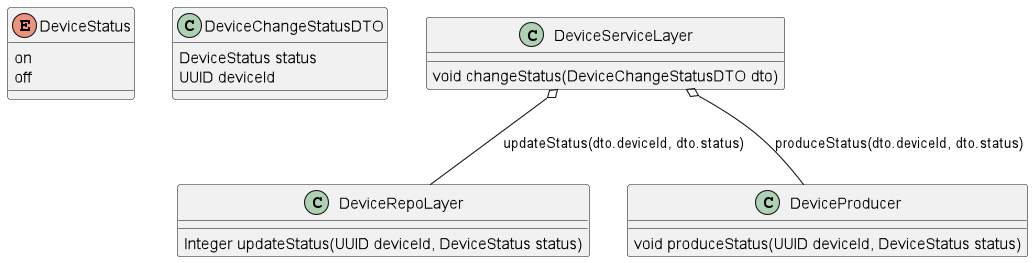

The diagram above was rendered by PlantUML. Its source (embedded in the PNG):
@startuml
enum DeviceStatus
DeviceStatus : on
DeviceStatus : off

DeviceChangeStatusDTO : DeviceStatus status
DeviceChangeStatusDTO : UUID deviceId

DeviceServiceLayer o-- DeviceRepoLayer : updateStatus(dto.deviceId, dto.status)
DeviceServiceLayer o-- DeviceProducer : produceStatus(dto.deviceId, dto.status)

DeviceServiceLayer : void changeStatus(DeviceChangeStatusDTO dto)
DeviceRepoLayer : Integer updateStatus(UUID deviceId, DeviceStatus status)
DeviceProducer : void produceStatus(UUID deviceId, DeviceStatus status)

@enduml